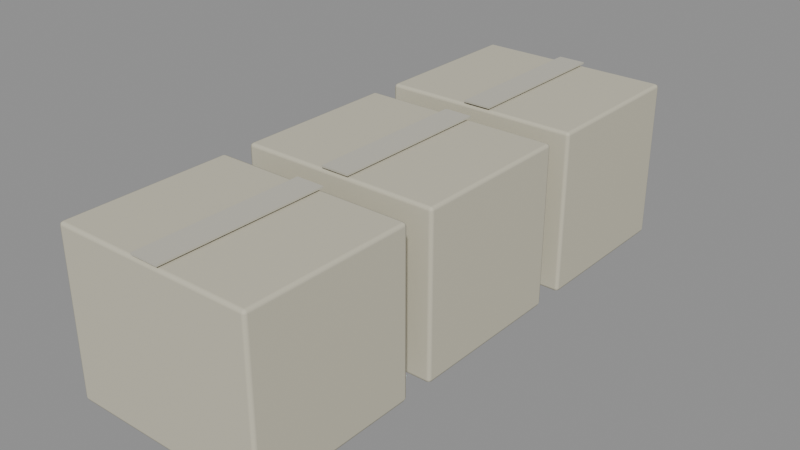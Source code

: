 # Source: storage-boxes.blend  (saved by Blender 5.2.44; exported with 4.5.12 LTS)
import bpy
from mathutils import Matrix  # noqa: F401  (used for matrix-valued properties, if any)

bpy.ops.wm.read_factory_settings(use_empty=True)
scene = bpy.context.scene
scene.name = 'Scene'

# ---- collections
col_storage_boxes = bpy.data.collections.new('storage-boxes'); scene.collection.children.link(col_storage_boxes)

# ---- materials (node trees are filled in below, after node groups)
mat_paper = bpy.data.materials.new('paper')
mat_paper.diffuse_color = (0.58, 0.55, 0.43, 1.0)
mat_ivory = bpy.data.materials.new('ivory')
mat_ivory.diffuse_color = (0.55, 0.53, 0.45, 1.0)

# ---- material node trees
mat_paper.use_nodes = True; mat_paper.node_tree.nodes.clear()
_N = mat_paper.node_tree.nodes; _L = mat_paper.node_tree.links
n0 = _N.new('ShaderNodeBsdfPrincipled'); n0.name = 'Principled BSDF'; n0.location = (-200, 100)
n0.inputs[0].default_value = (0.58, 0.55, 0.43, 1.0)
n0.inputs[2].default_value = 0.95
n0.inputs[10].default_value = 0.005
n1 = _N.new('ShaderNodeOutputMaterial'); n1.name = 'Material Output'; n1.location = (200, 100)
_L.new(n0.outputs[0], n1.inputs[0])
n1.is_active_output = True
mat_ivory.use_nodes = True; mat_ivory.node_tree.nodes.clear()
_N = mat_ivory.node_tree.nodes; _L = mat_ivory.node_tree.links
n0 = _N.new('ShaderNodeBsdfPrincipled'); n0.name = 'Principled BSDF'; n0.location = (-200, 100)
n0.inputs[0].default_value = (0.55, 0.53, 0.45, 1.0)
n0.inputs[2].default_value = 0.8
n0.inputs[10].default_value = 0.005
n1 = _N.new('ShaderNodeOutputMaterial'); n1.name = 'Material Output'; n1.location = (200, 100)
_L.new(n0.outputs[0], n1.inputs[0])
n1.is_active_output = True

# ---- meshes
me_cube_084 = bpy.data.meshes.new('Cube.084')
me_cube_084.from_pydata([(-0.285, -0.235, -0.23), (-0.285, -0.235, 0.23), (-0.285, 0.235, -0.23), (-0.285, 0.235, 0.23), (0.285, -0.235, -0.23), (0.285, -0.235, 0.23), (0.285, 0.235, -0.23), (0.285, 0.235, 0.23)], [], [(0, 1, 3, 2), (2, 3, 7, 6), (6, 7, 5, 4), (4, 5, 1, 0), (2, 6, 4, 0), (7, 3, 1, 5)])
_uv = me_cube_084.uv_layers.new(name='UVMap')
_uv.uv.foreach_set('vector', [0.375, 0.0, 0.625, 0.0, 0.625, 0.25, 0.375, 0.25, 0.375, 0.25, 0.625, 0.25, 0.625, 0.5, 0.375, 0.5, 0.375, 0.5, 0.625, 0.5, 0.625, 0.75, 0.375, 0.75, 0.375, 0.75, 0.625, 0.75, 0.625, 1.0, 0.375, 1.0, 0.125, 0.5, 0.375, 0.5, 0.375, 0.75, 0.125, 0.75, 0.625, 0.5, 0.875, 0.5, 0.875, 0.75, 0.625, 0.75])
me_cube_084.materials.append(mat_paper)
me_cube_084.update()
me_cube_085 = bpy.data.meshes.new('Cube.085')
me_cube_085.from_pydata([(-0.04, -0.235, -0.0025), (-0.04, -0.235, 0.0025), (-0.04, 0.235, -0.0025), (-0.04, 0.235, 0.0025), (0.04, -0.235, -0.0025), (0.04, -0.235, 0.0025), (0.04, 0.235, -0.0025), (0.04, 0.235, 0.0025)], [], [(0, 1, 3, 2), (2, 3, 7, 6), (6, 7, 5, 4), (4, 5, 1, 0), (2, 6, 4, 0), (7, 3, 1, 5)])
_uv = me_cube_085.uv_layers.new(name='UVMap')
_uv.uv.foreach_set('vector', [0.375, 0.0, 0.625, 0.0, 0.625, 0.25, 0.375, 0.25, 0.375, 0.25, 0.625, 0.25, 0.625, 0.5, 0.375, 0.5, 0.375, 0.5, 0.625, 0.5, 0.625, 0.75, 0.375, 0.75, 0.375, 0.75, 0.625, 0.75, 0.625, 1.0, 0.375, 1.0, 0.125, 0.5, 0.375, 0.5, 0.375, 0.75, 0.125, 0.75, 0.625, 0.5, 0.875, 0.5, 0.875, 0.75, 0.625, 0.75])
me_cube_085.materials.append(mat_ivory)
me_cube_085.update()
me_cube_086 = bpy.data.meshes.new('Cube.086')
me_cube_086.from_pydata([(-0.285, -0.235, -0.23), (-0.285, -0.235, 0.23), (-0.285, 0.235, -0.23), (-0.285, 0.235, 0.23), (0.285, -0.235, -0.23), (0.285, -0.235, 0.23), (0.285, 0.235, -0.23), (0.285, 0.235, 0.23)], [], [(0, 1, 3, 2), (2, 3, 7, 6), (6, 7, 5, 4), (4, 5, 1, 0), (2, 6, 4, 0), (7, 3, 1, 5)])
_uv = me_cube_086.uv_layers.new(name='UVMap')
_uv.uv.foreach_set('vector', [0.375, 0.0, 0.625, 0.0, 0.625, 0.25, 0.375, 0.25, 0.375, 0.25, 0.625, 0.25, 0.625, 0.5, 0.375, 0.5, 0.375, 0.5, 0.625, 0.5, 0.625, 0.75, 0.375, 0.75, 0.375, 0.75, 0.625, 0.75, 0.625, 1.0, 0.375, 1.0, 0.125, 0.5, 0.375, 0.5, 0.375, 0.75, 0.125, 0.75, 0.625, 0.5, 0.875, 0.5, 0.875, 0.75, 0.625, 0.75])
me_cube_086.materials.append(mat_paper)
me_cube_086.update()
me_cube_087 = bpy.data.meshes.new('Cube.087')
me_cube_087.from_pydata([(-0.04, -0.235, -0.0025), (-0.04, -0.235, 0.0025), (-0.04, 0.235, -0.0025), (-0.04, 0.235, 0.0025), (0.04, -0.235, -0.0025), (0.04, -0.235, 0.0025), (0.04, 0.235, -0.0025), (0.04, 0.235, 0.0025)], [], [(0, 1, 3, 2), (2, 3, 7, 6), (6, 7, 5, 4), (4, 5, 1, 0), (2, 6, 4, 0), (7, 3, 1, 5)])
_uv = me_cube_087.uv_layers.new(name='UVMap')
_uv.uv.foreach_set('vector', [0.375, 0.0, 0.625, 0.0, 0.625, 0.25, 0.375, 0.25, 0.375, 0.25, 0.625, 0.25, 0.625, 0.5, 0.375, 0.5, 0.375, 0.5, 0.625, 0.5, 0.625, 0.75, 0.375, 0.75, 0.375, 0.75, 0.625, 0.75, 0.625, 1.0, 0.375, 1.0, 0.125, 0.5, 0.375, 0.5, 0.375, 0.75, 0.125, 0.75, 0.625, 0.5, 0.875, 0.5, 0.875, 0.75, 0.625, 0.75])
me_cube_087.materials.append(mat_ivory)
me_cube_087.update()
me_cube_088 = bpy.data.meshes.new('Cube.088')
me_cube_088.from_pydata([(-0.285, -0.235, -0.23), (-0.285, -0.235, 0.23), (-0.285, 0.235, -0.23), (-0.285, 0.235, 0.23), (0.285, -0.235, -0.23), (0.285, -0.235, 0.23), (0.285, 0.235, -0.23), (0.285, 0.235, 0.23)], [], [(0, 1, 3, 2), (2, 3, 7, 6), (6, 7, 5, 4), (4, 5, 1, 0), (2, 6, 4, 0), (7, 3, 1, 5)])
_uv = me_cube_088.uv_layers.new(name='UVMap')
_uv.uv.foreach_set('vector', [0.375, 0.0, 0.625, 0.0, 0.625, 0.25, 0.375, 0.25, 0.375, 0.25, 0.625, 0.25, 0.625, 0.5, 0.375, 0.5, 0.375, 0.5, 0.625, 0.5, 0.625, 0.75, 0.375, 0.75, 0.375, 0.75, 0.625, 0.75, 0.625, 1.0, 0.375, 1.0, 0.125, 0.5, 0.375, 0.5, 0.375, 0.75, 0.125, 0.75, 0.625, 0.5, 0.875, 0.5, 0.875, 0.75, 0.625, 0.75])
me_cube_088.materials.append(mat_paper)
me_cube_088.update()
me_cube_089 = bpy.data.meshes.new('Cube.089')
me_cube_089.from_pydata([(-0.04, -0.235, -0.0025), (-0.04, -0.235, 0.0025), (-0.04, 0.235, -0.0025), (-0.04, 0.235, 0.0025), (0.04, -0.235, -0.0025), (0.04, -0.235, 0.0025), (0.04, 0.235, -0.0025), (0.04, 0.235, 0.0025)], [], [(0, 1, 3, 2), (2, 3, 7, 6), (6, 7, 5, 4), (4, 5, 1, 0), (2, 6, 4, 0), (7, 3, 1, 5)])
_uv = me_cube_089.uv_layers.new(name='UVMap')
_uv.uv.foreach_set('vector', [0.375, 0.0, 0.625, 0.0, 0.625, 0.25, 0.375, 0.25, 0.375, 0.25, 0.625, 0.25, 0.625, 0.5, 0.375, 0.5, 0.375, 0.5, 0.625, 0.5, 0.625, 0.75, 0.375, 0.75, 0.375, 0.75, 0.625, 0.75, 0.625, 1.0, 0.375, 1.0, 0.125, 0.5, 0.375, 0.5, 0.375, 0.75, 0.125, 0.75, 0.625, 0.5, 0.875, 0.5, 0.875, 0.75, 0.625, 0.75])
me_cube_089.materials.append(mat_ivory)
me_cube_089.update()

# ---- objects
ob_storage_boxes = bpy.data.objects.new('storage-boxes', None)
ob_moving_box = bpy.data.objects.new('Moving box', me_cube_084)
ob_packing_tape = bpy.data.objects.new('Packing tape', me_cube_085)
ob_moving_box_001 = bpy.data.objects.new('Moving box.001', me_cube_086)
ob_packing_tape_001 = bpy.data.objects.new('Packing tape.001', me_cube_087)
ob_moving_box_002 = bpy.data.objects.new('Moving box.002', me_cube_088)
ob_packing_tape_002 = bpy.data.objects.new('Packing tape.002', me_cube_089)

# ---- transforms, parenting, visibility, modifiers, constraints
ob_storage_boxes.location = (0.0, 0.0, 0.0)
ob_moving_box.parent = ob_storage_boxes
ob_moving_box.location = (0.0, 0.0, 0.23)
_m = ob_moving_box.modifiers.new('Edge wear', 'BEVEL')
_m.width = 0.01
_m.width_pct = 0.01
_m.segments = 2
_m = ob_moving_box.modifiers.new('Normals', 'WEIGHTED_NORMAL')
ob_packing_tape.parent = ob_storage_boxes
ob_packing_tape.location = (0.0, 0.0, 0.467)
ob_moving_box_001.parent = ob_storage_boxes
ob_moving_box_001.location = (0.0, 0.55, 0.23)
_m = ob_moving_box_001.modifiers.new('Edge wear', 'BEVEL')
_m.width = 0.01
_m.width_pct = 0.01
_m.segments = 2
_m = ob_moving_box_001.modifiers.new('Normals', 'WEIGHTED_NORMAL')
ob_packing_tape_001.parent = ob_storage_boxes
ob_packing_tape_001.location = (0.0, 0.55, 0.467)
ob_moving_box_002.parent = ob_storage_boxes
ob_moving_box_002.location = (0.0, 1.1, 0.23)
_m = ob_moving_box_002.modifiers.new('Edge wear', 'BEVEL')
_m.width = 0.01
_m.width_pct = 0.01
_m.segments = 2
_m = ob_moving_box_002.modifiers.new('Normals', 'WEIGHTED_NORMAL')
ob_packing_tape_002.parent = ob_storage_boxes
ob_packing_tape_002.location = (0.0, 1.1, 0.467)

# ---- collection membership
col_storage_boxes.objects.link(ob_storage_boxes)
col_storage_boxes.objects.link(ob_moving_box)
col_storage_boxes.objects.link(ob_packing_tape)
col_storage_boxes.objects.link(ob_moving_box_001)
col_storage_boxes.objects.link(ob_packing_tape_001)
col_storage_boxes.objects.link(ob_moving_box_002)
col_storage_boxes.objects.link(ob_packing_tape_002)

# ---- scene / render settings (as saved in the file)
scene.frame_start = 1; scene.frame_end = 250; scene.frame_set(1)
scene.render.engine = 'BLENDER_EEVEE_NEXT'
scene.render.bake_bias = 0.0
scene.render.bake_samples = 0
scene.render.compositor_device = 'GPU'
scene.eevee.use_volume_custom_range = False
scene.eevee.fast_gi_thickness_near = 0.1
scene.eevee.fast_gi_thickness_far = 0.0
scene.eevee.ray_tracing_options.screen_trace_thickness = 0.1
bpy.context.view_layer.update()

# ---- added for rendering (the .blend has no active camera and no usable light): camera, sun + grey world if the file has none
cam_auto = bpy.data.cameras.new('AutoCamera')
cam_auto.lens = 50.0
cam_auto.sensor_width = 36.0
cam_auto.clip_end = 1000.0
ob_auto_camera = bpy.data.objects.new('AutoCamera', cam_auto)
scene.collection.objects.link(ob_auto_camera)
ob_auto_camera.location = (1.60527, -1.37632, 1.51896)
ob_auto_camera.rotation_euler = (1.09748, -7.21219e-08, 0.694738)
scene.camera = ob_auto_camera
light_auto_sun = bpy.data.lights.new('AutoSun', 'SUN')
light_auto_sun.energy = 3.0
light_auto_sun.angle = 0.0523599
ob_auto_sun = bpy.data.objects.new('AutoSun', light_auto_sun)
scene.collection.objects.link(ob_auto_sun)
ob_auto_sun.rotation_euler = (0.872665, 0.174533, 0.523599)
if scene.world is None:
    world_auto = bpy.data.worlds.new('AutoWorld')
    world_auto.color = (0.3, 0.3, 0.3)
    scene.world = world_auto
bpy.context.view_layer.update()
